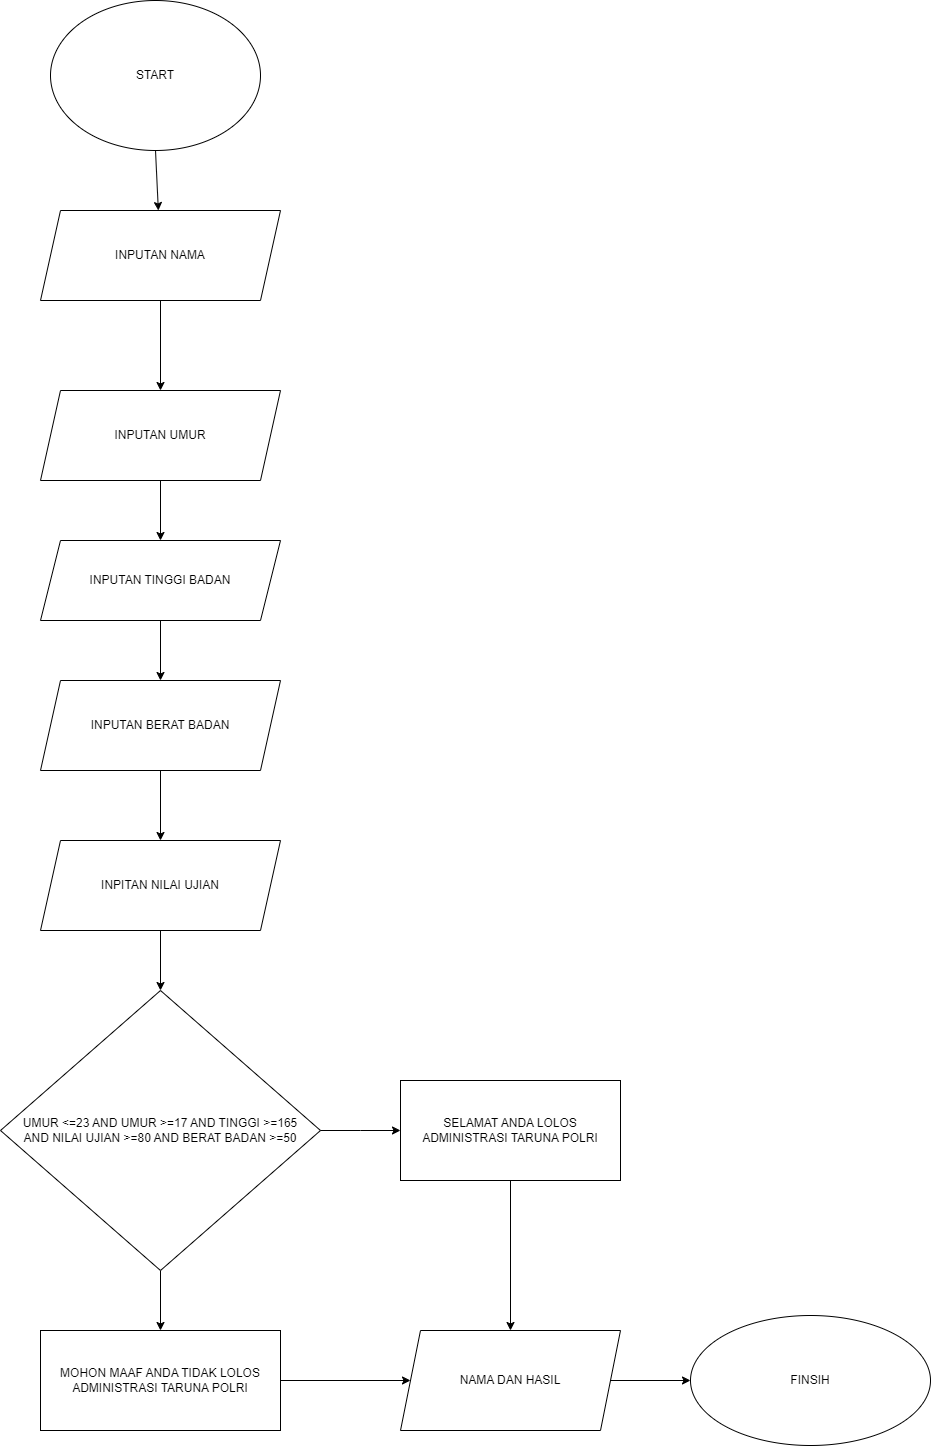

The diagram above was exported from draw.io. Its source (the exported page's mxGraphModel, read from the mxfile embedded in the PNG):
<mxGraphModel dx="3176" dy="1968" grid="1" gridSize="10" guides="1" tooltips="1" connect="1" arrows="1" fold="1" page="1" pageScale="1" pageWidth="827" pageHeight="1169" math="0" shadow="0">
  <root>
    <mxCell id="0" />
    <mxCell id="1" parent="0" />
    <mxCell id="q9zS2V_qYIDdsY2s9Q-Y-1" value="START" style="ellipse;whiteSpace=wrap;html=1;" parent="1" vertex="1">
      <mxGeometry x="170" y="20" width="210" height="150" as="geometry" />
    </mxCell>
    <mxCell id="q9zS2V_qYIDdsY2s9Q-Y-2" value="" style="endArrow=classic;html=1;rounded=0;exitX=0.5;exitY=1;exitDx=0;exitDy=0;" parent="1" source="q9zS2V_qYIDdsY2s9Q-Y-1" target="q9zS2V_qYIDdsY2s9Q-Y-3" edge="1">
      <mxGeometry width="50" height="50" relative="1" as="geometry">
        <mxPoint x="240" y="280" as="sourcePoint" />
        <mxPoint x="275" y="240" as="targetPoint" />
      </mxGeometry>
    </mxCell>
    <mxCell id="q9zS2V_qYIDdsY2s9Q-Y-3" value="INPUTAN NAMA" style="shape=parallelogram;perimeter=parallelogramPerimeter;whiteSpace=wrap;html=1;fixedSize=1;" parent="1" vertex="1">
      <mxGeometry x="160" y="230" width="240" height="90" as="geometry" />
    </mxCell>
    <mxCell id="q9zS2V_qYIDdsY2s9Q-Y-4" value="" style="endArrow=classic;html=1;rounded=0;exitX=0.5;exitY=1;exitDx=0;exitDy=0;" parent="1" source="q9zS2V_qYIDdsY2s9Q-Y-3" edge="1">
      <mxGeometry width="50" height="50" relative="1" as="geometry">
        <mxPoint x="240" y="280" as="sourcePoint" />
        <mxPoint x="280" y="410" as="targetPoint" />
        <Array as="points" />
      </mxGeometry>
    </mxCell>
    <mxCell id="q9zS2V_qYIDdsY2s9Q-Y-6" value="" style="endArrow=classic;html=1;rounded=0;exitX=0.5;exitY=1;exitDx=0;exitDy=0;" parent="1" edge="1">
      <mxGeometry width="50" height="50" relative="1" as="geometry">
        <mxPoint x="280" y="500" as="sourcePoint" />
        <mxPoint x="280" y="560" as="targetPoint" />
        <Array as="points" />
      </mxGeometry>
    </mxCell>
    <mxCell id="q9zS2V_qYIDdsY2s9Q-Y-7" value="INPUTAN UMUR" style="shape=parallelogram;perimeter=parallelogramPerimeter;whiteSpace=wrap;html=1;fixedSize=1;" parent="1" vertex="1">
      <mxGeometry x="160" y="410" width="240" height="90" as="geometry" />
    </mxCell>
    <mxCell id="q9zS2V_qYIDdsY2s9Q-Y-11" value="" style="edgeStyle=orthogonalEdgeStyle;rounded=0;orthogonalLoop=1;jettySize=auto;html=1;" parent="1" source="q9zS2V_qYIDdsY2s9Q-Y-8" target="q9zS2V_qYIDdsY2s9Q-Y-9" edge="1">
      <mxGeometry relative="1" as="geometry" />
    </mxCell>
    <mxCell id="q9zS2V_qYIDdsY2s9Q-Y-8" value="INPUTAN TINGGI BADAN" style="shape=parallelogram;perimeter=parallelogramPerimeter;whiteSpace=wrap;html=1;fixedSize=1;" parent="1" vertex="1">
      <mxGeometry x="160" y="560" width="240" height="80" as="geometry" />
    </mxCell>
    <mxCell id="q9zS2V_qYIDdsY2s9Q-Y-15" value="" style="edgeStyle=orthogonalEdgeStyle;rounded=0;orthogonalLoop=1;jettySize=auto;html=1;" parent="1" source="q9zS2V_qYIDdsY2s9Q-Y-9" target="q9zS2V_qYIDdsY2s9Q-Y-13" edge="1">
      <mxGeometry relative="1" as="geometry" />
    </mxCell>
    <mxCell id="q9zS2V_qYIDdsY2s9Q-Y-9" value="INPUTAN BERAT BADAN" style="shape=parallelogram;perimeter=parallelogramPerimeter;whiteSpace=wrap;html=1;fixedSize=1;" parent="1" vertex="1">
      <mxGeometry x="160" y="700" width="240" height="90" as="geometry" />
    </mxCell>
    <mxCell id="q9zS2V_qYIDdsY2s9Q-Y-17" value="" style="edgeStyle=none;rounded=0;orthogonalLoop=1;jettySize=auto;html=1;" parent="1" source="q9zS2V_qYIDdsY2s9Q-Y-13" target="q9zS2V_qYIDdsY2s9Q-Y-16" edge="1">
      <mxGeometry relative="1" as="geometry" />
    </mxCell>
    <mxCell id="q9zS2V_qYIDdsY2s9Q-Y-13" value="INPITAN NILAI UJIAN" style="shape=parallelogram;perimeter=parallelogramPerimeter;whiteSpace=wrap;html=1;fixedSize=1;" parent="1" vertex="1">
      <mxGeometry x="160" y="860" width="240" height="90" as="geometry" />
    </mxCell>
    <mxCell id="9JwX13sl8mOpJcjILTpX-4" value="" style="edgeStyle=orthogonalEdgeStyle;rounded=0;orthogonalLoop=1;jettySize=auto;html=1;" parent="1" source="q9zS2V_qYIDdsY2s9Q-Y-16" target="9JwX13sl8mOpJcjILTpX-2" edge="1">
      <mxGeometry relative="1" as="geometry" />
    </mxCell>
    <mxCell id="q9zS2V_qYIDdsY2s9Q-Y-16" value="UMUR &amp;lt;=23 AND UMUR &amp;gt;=17 AND TINGGI &amp;gt;=165&lt;div&gt;AND NILAI UJIAN &amp;gt;=80 AND BERAT BADAN &amp;gt;=50&lt;/div&gt;" style="rhombus;whiteSpace=wrap;html=1;" parent="1" vertex="1">
      <mxGeometry x="120" y="1010" width="320" height="280" as="geometry" />
    </mxCell>
    <mxCell id="9JwX13sl8mOpJcjILTpX-1" value="" style="endArrow=classic;html=1;rounded=0;exitX=1;exitY=0.5;exitDx=0;exitDy=0;" parent="1" source="q9zS2V_qYIDdsY2s9Q-Y-16" edge="1">
      <mxGeometry width="50" height="50" relative="1" as="geometry">
        <mxPoint x="160" y="1290" as="sourcePoint" />
        <mxPoint x="520" y="1150" as="targetPoint" />
        <Array as="points">
          <mxPoint x="480" y="1150" />
        </Array>
      </mxGeometry>
    </mxCell>
    <mxCell id="9JwX13sl8mOpJcjILTpX-6" value="" style="edgeStyle=orthogonalEdgeStyle;rounded=0;orthogonalLoop=1;jettySize=auto;html=1;" parent="1" source="9JwX13sl8mOpJcjILTpX-2" target="9JwX13sl8mOpJcjILTpX-7" edge="1">
      <mxGeometry relative="1" as="geometry">
        <mxPoint x="480" y="1400" as="targetPoint" />
      </mxGeometry>
    </mxCell>
    <mxCell id="9JwX13sl8mOpJcjILTpX-2" value="MOHON MAAF ANDA TIDAK LOLOS&lt;div&gt;ADMINISTRASI TARUNA POLRI&lt;/div&gt;" style="rounded=0;whiteSpace=wrap;html=1;" parent="1" vertex="1">
      <mxGeometry x="160" y="1350" width="240" height="100" as="geometry" />
    </mxCell>
    <mxCell id="9JwX13sl8mOpJcjILTpX-9" style="edgeStyle=orthogonalEdgeStyle;rounded=0;orthogonalLoop=1;jettySize=auto;html=1;entryX=0.5;entryY=0;entryDx=0;entryDy=0;" parent="1" source="9JwX13sl8mOpJcjILTpX-3" target="9JwX13sl8mOpJcjILTpX-7" edge="1">
      <mxGeometry relative="1" as="geometry" />
    </mxCell>
    <mxCell id="9JwX13sl8mOpJcjILTpX-3" value="SELAMAT ANDA LOLOS&lt;div&gt;ADMINISTRASI TARUNA POLRI&lt;/div&gt;" style="rounded=0;whiteSpace=wrap;html=1;" parent="1" vertex="1">
      <mxGeometry x="520" y="1100" width="220" height="100" as="geometry" />
    </mxCell>
    <mxCell id="9JwX13sl8mOpJcjILTpX-12" value="" style="edgeStyle=orthogonalEdgeStyle;rounded=0;orthogonalLoop=1;jettySize=auto;html=1;" parent="1" source="9JwX13sl8mOpJcjILTpX-7" target="9JwX13sl8mOpJcjILTpX-8" edge="1">
      <mxGeometry relative="1" as="geometry" />
    </mxCell>
    <mxCell id="9JwX13sl8mOpJcjILTpX-7" value="NAMA DAN HASIL" style="shape=parallelogram;perimeter=parallelogramPerimeter;whiteSpace=wrap;html=1;fixedSize=1;" parent="1" vertex="1">
      <mxGeometry x="520" y="1350" width="220" height="100" as="geometry" />
    </mxCell>
    <mxCell id="9JwX13sl8mOpJcjILTpX-8" value="FINSIH" style="ellipse;whiteSpace=wrap;html=1;" parent="1" vertex="1">
      <mxGeometry x="810" y="1335" width="240" height="130" as="geometry" />
    </mxCell>
  </root>
</mxGraphModel>